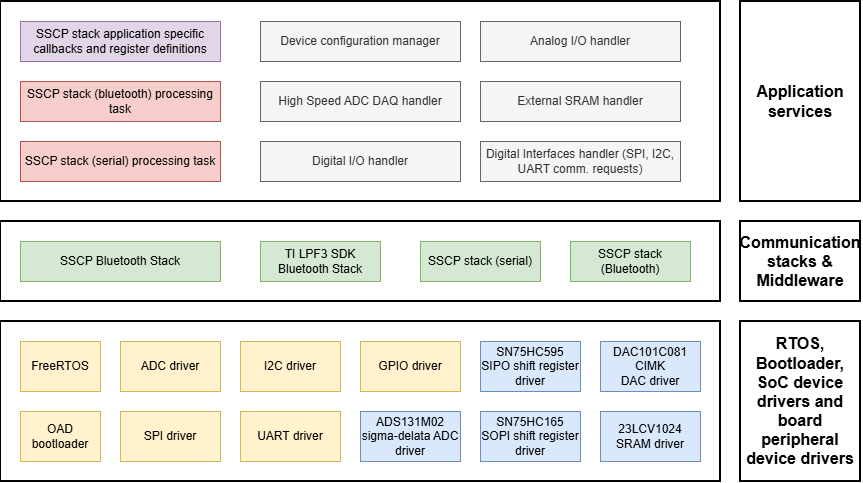

The diagram above was exported from draw.io. Its source (the exported page's mxGraphModel, read from the mxfile embedded in the PNG):
<mxGraphModel dx="1315" dy="934" grid="0" gridSize="10" guides="1" tooltips="1" connect="1" arrows="1" fold="1" page="0" pageScale="1" pageWidth="850" pageHeight="1100" math="0" shadow="0">
  <root>
    <mxCell id="0" />
    <mxCell id="1" parent="0" />
    <mxCell id="k8C1lJTmkwMzwNK6bk_H-1" parent="1" style="rounded=0;whiteSpace=wrap;html=1;fillColor=#fff2cc;strokeColor=#d6b656;" value="FreeRTOS" vertex="1">
      <mxGeometry height="50" width="80" x="-40" y="280" as="geometry" />
    </mxCell>
    <mxCell id="k8C1lJTmkwMzwNK6bk_H-2" parent="1" style="rounded=0;whiteSpace=wrap;html=1;fillColor=#fff2cc;strokeColor=#d6b656;" value="ADC driver" vertex="1">
      <mxGeometry height="50" width="100" x="60" y="280" as="geometry" />
    </mxCell>
    <mxCell id="k8C1lJTmkwMzwNK6bk_H-6" parent="1" style="rounded=0;whiteSpace=wrap;html=1;fillColor=#d5e8d4;strokeColor=#82b366;" value="SSCP Bluetooth Stack" vertex="1">
      <mxGeometry height="40" width="200" x="-40" y="180" as="geometry" />
    </mxCell>
    <mxCell id="k8C1lJTmkwMzwNK6bk_H-7" parent="1" style="rounded=0;whiteSpace=wrap;html=1;fillColor=#fff2cc;strokeColor=#d6b656;" value="SPI driver" vertex="1">
      <mxGeometry height="50" width="100" x="60" y="350" as="geometry" />
    </mxCell>
    <mxCell id="k8C1lJTmkwMzwNK6bk_H-8" parent="1" style="rounded=0;whiteSpace=wrap;html=1;fillColor=#fff2cc;strokeColor=#d6b656;" value="I2C driver" vertex="1">
      <mxGeometry height="50" width="100" x="180" y="280" as="geometry" />
    </mxCell>
    <mxCell id="k8C1lJTmkwMzwNK6bk_H-9" parent="1" style="rounded=0;whiteSpace=wrap;html=1;fillColor=#fff2cc;strokeColor=#d6b656;" value="UART driver" vertex="1">
      <mxGeometry height="50" width="100" x="180" y="350" as="geometry" />
    </mxCell>
    <mxCell id="k8C1lJTmkwMzwNK6bk_H-10" parent="1" style="rounded=0;whiteSpace=wrap;html=1;fillColor=#fff2cc;strokeColor=#d6b656;" value="GPIO driver" vertex="1">
      <mxGeometry height="50" width="100" x="300" y="280" as="geometry" />
    </mxCell>
    <mxCell id="k8C1lJTmkwMzwNK6bk_H-11" parent="1" style="rounded=0;whiteSpace=wrap;html=1;fillColor=#dae8fc;strokeColor=#6c8ebf;" value="ADS131M02 sigma-delata ADC driver" vertex="1">
      <mxGeometry height="50" width="100" x="300" y="350" as="geometry" />
    </mxCell>
    <mxCell id="k8C1lJTmkwMzwNK6bk_H-12" parent="1" style="rounded=0;whiteSpace=wrap;html=1;fillColor=#dae8fc;strokeColor=#6c8ebf;" value="SN75HC595 SIPO shift register driver" vertex="1">
      <mxGeometry height="50" width="100" x="420" y="280" as="geometry" />
    </mxCell>
    <mxCell id="k8C1lJTmkwMzwNK6bk_H-13" parent="1" style="rounded=0;whiteSpace=wrap;html=1;fillColor=#dae8fc;strokeColor=#6c8ebf;" value="SN75HC165 SOPI shift register driver" vertex="1">
      <mxGeometry height="50" width="100" x="420" y="350" as="geometry" />
    </mxCell>
    <mxCell id="k8C1lJTmkwMzwNK6bk_H-14" parent="1" style="rounded=0;whiteSpace=wrap;html=1;fillColor=#dae8fc;strokeColor=#6c8ebf;" value="DAC101C081&lt;div&gt;CIMK&lt;/div&gt;&lt;div&gt;DAC driver&lt;/div&gt;" vertex="1">
      <mxGeometry height="50" width="100" x="540" y="280" as="geometry" />
    </mxCell>
    <mxCell id="k8C1lJTmkwMzwNK6bk_H-15" parent="1" style="rounded=0;whiteSpace=wrap;html=1;fillColor=#dae8fc;strokeColor=#6c8ebf;" value="23LCV1024&lt;div&gt;SRAM driver&lt;/div&gt;" vertex="1">
      <mxGeometry height="50" width="100" x="540" y="350" as="geometry" />
    </mxCell>
    <mxCell id="k8C1lJTmkwMzwNK6bk_H-17" parent="1" style="rounded=0;whiteSpace=wrap;html=1;fillColor=none;strokeWidth=2;" value="" vertex="1">
      <mxGeometry height="160" width="720" x="-60" y="260" as="geometry" />
    </mxCell>
    <mxCell id="k8C1lJTmkwMzwNK6bk_H-18" parent="1" style="rounded=0;whiteSpace=wrap;html=1;strokeWidth=2;" value="&lt;b&gt;&lt;font style=&quot;font-size: 16px;&quot;&gt;RTOS, Bootloader, SoC device drivers and board peripheral device drivers&lt;/font&gt;&lt;/b&gt;" vertex="1">
      <mxGeometry height="160" width="120" x="680" y="260" as="geometry" />
    </mxCell>
    <mxCell id="k8C1lJTmkwMzwNK6bk_H-19" parent="1" style="rounded=0;whiteSpace=wrap;html=1;fillColor=#fff2cc;strokeColor=#d6b656;" value="OAD bootloader" vertex="1">
      <mxGeometry height="50" width="80" x="-40" y="350" as="geometry" />
    </mxCell>
    <mxCell id="k8C1lJTmkwMzwNK6bk_H-20" parent="1" style="rounded=0;whiteSpace=wrap;html=1;fillColor=#d5e8d4;strokeColor=#82b366;" value="TI LPF3 SDK Bluetooth Stack" vertex="1">
      <mxGeometry height="40" width="120" x="200" y="180" as="geometry" />
    </mxCell>
    <mxCell id="k8C1lJTmkwMzwNK6bk_H-21" parent="1" style="rounded=0;whiteSpace=wrap;html=1;fillColor=#d5e8d4;strokeColor=#82b366;" value="SSCP stack (serial)" vertex="1">
      <mxGeometry height="40" width="120" x="360" y="180" as="geometry" />
    </mxCell>
    <mxCell id="k8C1lJTmkwMzwNK6bk_H-22" parent="1" style="rounded=0;whiteSpace=wrap;html=1;fillColor=#d5e8d4;strokeColor=#82b366;" value="SSCP stack (Bluetooth)" vertex="1">
      <mxGeometry height="40" width="120" x="510" y="180" as="geometry" />
    </mxCell>
    <mxCell id="k8C1lJTmkwMzwNK6bk_H-23" parent="1" style="rounded=0;whiteSpace=wrap;html=1;fillColor=none;strokeWidth=2;" value="" vertex="1">
      <mxGeometry height="80" width="720" x="-60" y="160" as="geometry" />
    </mxCell>
    <mxCell id="k8C1lJTmkwMzwNK6bk_H-24" parent="1" style="rounded=0;whiteSpace=wrap;html=1;strokeWidth=2;" value="&lt;b&gt;&lt;font style=&quot;font-size: 16px;&quot;&gt;Communication stacks &amp;amp; Middleware&lt;/font&gt;&lt;/b&gt;" vertex="1">
      <mxGeometry height="80" width="120" x="680" y="160" as="geometry" />
    </mxCell>
    <mxCell id="k8C1lJTmkwMzwNK6bk_H-25" parent="1" style="rounded=0;whiteSpace=wrap;html=1;fillColor=#f8cecc;strokeColor=#b85450;" value="SSCP stack (serial) processing task" vertex="1">
      <mxGeometry height="40" width="200" x="-40" y="80" as="geometry" />
    </mxCell>
    <mxCell id="k8C1lJTmkwMzwNK6bk_H-26" parent="1" style="rounded=0;whiteSpace=wrap;html=1;fillColor=#f8cecc;strokeColor=#b85450;" value="SSCP stack (bluetooth) processing task" vertex="1">
      <mxGeometry height="40" width="200" x="-40" y="20" as="geometry" />
    </mxCell>
    <mxCell id="k8C1lJTmkwMzwNK6bk_H-27" parent="1" style="rounded=0;whiteSpace=wrap;html=1;fillColor=#e1d5e7;strokeColor=#9673a6;" value="SSCP stack application specific callbacks and register definitions" vertex="1">
      <mxGeometry height="40" width="200" x="-40" y="-40" as="geometry" />
    </mxCell>
    <mxCell id="k8C1lJTmkwMzwNK6bk_H-28" parent="1" style="rounded=0;whiteSpace=wrap;html=1;fillColor=#f5f5f5;strokeColor=#666666;fontColor=#333333;" value="Device configuration manager" vertex="1">
      <mxGeometry height="40" width="200" x="200" y="-40" as="geometry" />
    </mxCell>
    <mxCell id="k8C1lJTmkwMzwNK6bk_H-29" parent="1" style="rounded=0;whiteSpace=wrap;html=1;fillColor=#f5f5f5;strokeColor=#666666;fontColor=#333333;" value="High Speed ADC DAQ handler" vertex="1">
      <mxGeometry height="40" width="200" x="200" y="20" as="geometry" />
    </mxCell>
    <mxCell id="k8C1lJTmkwMzwNK6bk_H-30" parent="1" style="rounded=0;whiteSpace=wrap;html=1;fillColor=#f5f5f5;fontColor=#333333;strokeColor=#666666;" value="Digital I/O handler" vertex="1">
      <mxGeometry height="40" width="200" x="200" y="80" as="geometry" />
    </mxCell>
    <mxCell id="k8C1lJTmkwMzwNK6bk_H-32" parent="1" style="rounded=0;whiteSpace=wrap;html=1;fillColor=#f5f5f5;fontColor=#333333;strokeColor=#666666;" value="Analog I/O handler" vertex="1">
      <mxGeometry height="40" width="200" x="420" y="-40" as="geometry" />
    </mxCell>
    <mxCell id="k8C1lJTmkwMzwNK6bk_H-34" parent="1" style="rounded=0;whiteSpace=wrap;html=1;fillColor=#f5f5f5;fontColor=#333333;strokeColor=#666666;" value="External SRAM handler" vertex="1">
      <mxGeometry height="40" width="200" x="420" y="20" as="geometry" />
    </mxCell>
    <mxCell id="wSnIlXesfNZj96sm1dUg-1" parent="1" style="rounded=0;whiteSpace=wrap;html=1;fillColor=#f5f5f5;fontColor=#333333;strokeColor=#666666;" value="Digital Interfaces handler (SPI, I2C, UART comm. requests)" vertex="1">
      <mxGeometry height="40" width="200" x="420" y="80" as="geometry" />
    </mxCell>
    <mxCell id="wSnIlXesfNZj96sm1dUg-2" parent="1" style="rounded=0;whiteSpace=wrap;html=1;fillColor=none;strokeWidth=2;" value="" vertex="1">
      <mxGeometry height="200" width="720" x="-60" y="-60" as="geometry" />
    </mxCell>
    <mxCell id="wSnIlXesfNZj96sm1dUg-3" parent="1" style="rounded=0;whiteSpace=wrap;html=1;strokeWidth=2;" value="&lt;b&gt;&lt;font style=&quot;font-size: 16px;&quot;&gt;Application services&lt;/font&gt;&lt;/b&gt;" vertex="1">
      <mxGeometry height="200" width="120" x="680" y="-60" as="geometry" />
    </mxCell>
  </root>
</mxGraphModel>